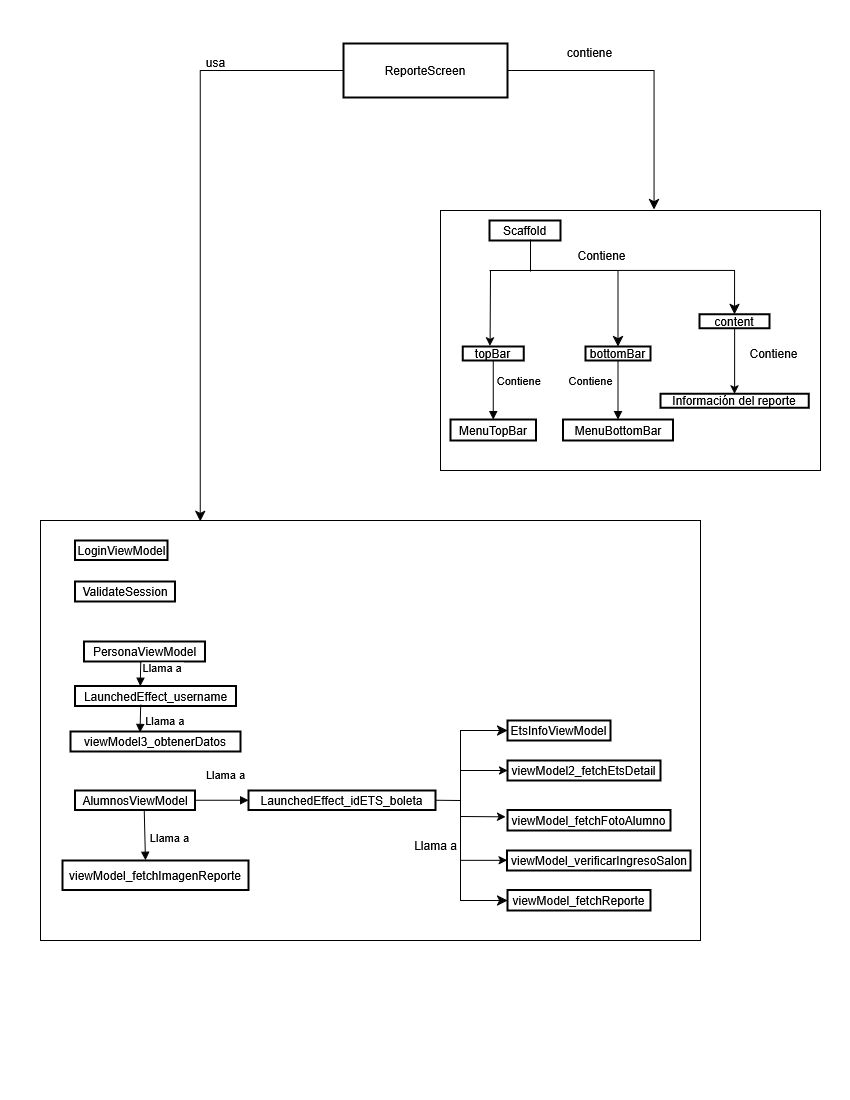

The diagram above was exported from draw.io. Its source (the exported page's mxGraphModel, read from the mxfile embedded in the PNG):
<mxGraphModel dx="-419" dy="1163" grid="1" gridSize="10" guides="1" tooltips="1" connect="1" arrows="1" fold="1" page="1" pageScale="1" pageWidth="850" pageHeight="1100" math="0" shadow="0">
  <root>
    <mxCell id="0" />
    <mxCell id="1" parent="0" />
    <mxCell id="fPWAU-N_ZON7eVgQ7Iyc-49" value="" style="rounded=0;whiteSpace=wrap;html=1;" vertex="1" parent="1">
      <mxGeometry x="2560" y="380" width="830" height="680" as="geometry" />
    </mxCell>
    <mxCell id="fPWAU-N_ZON7eVgQ7Iyc-46" value="" style="rounded=0;whiteSpace=wrap;html=1;" vertex="1" parent="1">
      <mxGeometry x="2970" y="97.5" width="370" height="272.5" as="geometry" />
    </mxCell>
    <mxCell id="dHLqH6De0QGnbte8Ke2j-1" value="InformacionAlumno" style="whiteSpace=wrap;strokeWidth=2;" vertex="1" parent="1">
      <mxGeometry x="2634" y="20" width="199" height="54" as="geometry" />
    </mxCell>
    <mxCell id="dHLqH6De0QGnbte8Ke2j-2" value="NavController" style="whiteSpace=wrap;strokeWidth=2;" vertex="1" parent="1">
      <mxGeometry x="3240" y="490.5" width="110" height="24" as="geometry" />
    </mxCell>
    <mxCell id="dHLqH6De0QGnbte8Ke2j-3" value="AlumnosViewModel" style="whiteSpace=wrap;strokeWidth=2;" vertex="1" parent="1">
      <mxGeometry x="2848" y="857.75" width="130" height="20" as="geometry" />
    </mxCell>
    <mxCell id="dHLqH6De0QGnbte8Ke2j-4" value="LaunchedEffect_Unit_guardarDatos" style="whiteSpace=wrap;strokeWidth=2;" vertex="1" parent="1">
      <mxGeometry x="2642" y="810.25" width="226" height="24" as="geometry" />
    </mxCell>
    <mxCell id="dHLqH6De0QGnbte8Ke2j-5" value="LaunchedEffect_boleta_idETS" style="whiteSpace=wrap;strokeWidth=2;" vertex="1" parent="1">
      <mxGeometry x="2596.5" y="907.75" width="172" height="24" as="geometry" />
    </mxCell>
    <mxCell id="dHLqH6De0QGnbte8Ke2j-6" value="LaunchedEffect_Unit_fetchAlumnoFoto" style="whiteSpace=wrap;strokeWidth=2;" vertex="1" parent="1">
      <mxGeometry x="2878" y="917.75" width="225" height="34" as="geometry" />
    </mxCell>
    <mxCell id="dHLqH6De0QGnbte8Ke2j-7" value="LaunchedEffect_boleta_verificarIngreso" style="whiteSpace=wrap;strokeWidth=2;" vertex="1" parent="1">
      <mxGeometry x="3102" y="867.75" width="246" height="24" as="geometry" />
    </mxCell>
    <mxCell id="fPWAU-N_ZON7eVgQ7Iyc-25" style="edgeStyle=orthogonalEdgeStyle;rounded=0;orthogonalLoop=1;jettySize=auto;html=1;entryX=0;entryY=0.667;entryDx=0;entryDy=0;entryPerimeter=0;" edge="1" parent="1" target="dHLqH6De0QGnbte8Ke2j-8">
      <mxGeometry relative="1" as="geometry">
        <mxPoint x="3078" y="837.75" as="targetPoint" />
        <mxPoint x="3038" y="837.75" as="sourcePoint" />
      </mxGeometry>
    </mxCell>
    <mxCell id="dHLqH6De0QGnbte8Ke2j-8" value="LaunchedEffect_eliminacionExitosa" style="whiteSpace=wrap;strokeWidth=2;" vertex="1" parent="1">
      <mxGeometry x="3148" y="821.75" width="200" height="24" as="geometry" />
    </mxCell>
    <mxCell id="dHLqH6De0QGnbte8Ke2j-9" value="LaunchedEffect_mensajeEliminacion" style="whiteSpace=wrap;strokeWidth=2;" vertex="1" parent="1">
      <mxGeometry x="3141" y="779.75" width="207" height="17" as="geometry" />
    </mxCell>
    <mxCell id="dHLqH6De0QGnbte8Ke2j-10" value="CamaraViewModel" style="whiteSpace=wrap;strokeWidth=2;" vertex="1" parent="1">
      <mxGeometry x="2782" y="400" width="152" height="20" as="geometry" />
    </mxCell>
    <mxCell id="dHLqH6De0QGnbte8Ke2j-11" value="LaunchedEffect_boleta_idETS_camara" style="whiteSpace=wrap;strokeWidth=2;" vertex="1" parent="1">
      <mxGeometry x="2742" y="448.5" width="236" height="23.5" as="geometry" />
    </mxCell>
    <mxCell id="dHLqH6De0QGnbte8Ke2j-12" value="InformacionAlumnoViewModel" style="whiteSpace=wrap;strokeWidth=2;" vertex="1" parent="1">
      <mxGeometry x="3040" y="633.75" width="200" height="20" as="geometry" />
    </mxCell>
    <mxCell id="dHLqH6De0QGnbte8Ke2j-13" value="LaunchedEffect_errorEnvio" style="whiteSpace=wrap;strokeWidth=2;" vertex="1" parent="1">
      <mxGeometry x="2970" y="703.75" width="166" height="34" as="geometry" />
    </mxCell>
    <mxCell id="dHLqH6De0QGnbte8Ke2j-14" value="LaunchedEffect_envioExitoso" style="whiteSpace=wrap;strokeWidth=2;" vertex="1" parent="1">
      <mxGeometry x="3180" y="707.75" width="172" height="24" as="geometry" />
    </mxCell>
    <mxCell id="dHLqH6De0QGnbte8Ke2j-15" value="PersonaViewModel" style="whiteSpace=wrap;strokeWidth=2;" vertex="1" parent="1">
      <mxGeometry x="2603" y="444" width="119" height="20" as="geometry" />
    </mxCell>
    <mxCell id="dHLqH6De0QGnbte8Ke2j-16" value="LaunchedEffect_username_persona" style="whiteSpace=wrap;strokeWidth=2;" vertex="1" parent="1">
      <mxGeometry x="2583" y="498" width="222" height="24" as="geometry" />
    </mxCell>
    <mxCell id="dHLqH6De0QGnbte8Ke2j-17" value="ValidateSession" style="whiteSpace=wrap;strokeWidth=2;" vertex="1" parent="1">
      <mxGeometry x="3240" y="462.5" width="110" height="18" as="geometry" />
    </mxCell>
    <mxCell id="dHLqH6De0QGnbte8Ke2j-18" value="viewModel_guardarIdETSFlujo" style="whiteSpace=wrap;strokeWidth=2;" vertex="1" parent="1">
      <mxGeometry x="2572" y="659" width="210" height="27" as="geometry" />
    </mxCell>
    <mxCell id="dHLqH6De0QGnbte8Ke2j-19" value="viewModel_guardarBoletaFlujo" style="whiteSpace=wrap;strokeWidth=2;" vertex="1" parent="1">
      <mxGeometry x="2792" y="659" width="186" height="27" as="geometry" />
    </mxCell>
    <mxCell id="dHLqH6De0QGnbte8Ke2j-20" value="camaraViewModel_updateBoletaAndIdETS" style="whiteSpace=wrap;strokeWidth=2;" vertex="1" parent="1">
      <mxGeometry x="2560" y="969.75" width="245" height="27" as="geometry" />
    </mxCell>
    <mxCell id="dHLqH6De0QGnbte8Ke2j-21" value="viewModel_fetchAlumnoEspecifico" style="whiteSpace=wrap;strokeWidth=2;" vertex="1" parent="1">
      <mxGeometry x="2778" y="1017.75" width="206" height="27" as="geometry" />
    </mxCell>
    <mxCell id="dHLqH6De0QGnbte8Ke2j-22" value="viewModel_fetchFotoAlumno" style="whiteSpace=wrap;strokeWidth=2;" vertex="1" parent="1">
      <mxGeometry x="2998" y="1021.25" width="169" height="27" as="geometry" />
    </mxCell>
    <mxCell id="dHLqH6De0QGnbte8Ke2j-23" value="LaunchedEffect_Unit_limpiarPythonResponse" style="whiteSpace=wrap;strokeWidth=2;" vertex="1" parent="1">
      <mxGeometry x="2968" y="484.5" width="247.5" height="30" as="geometry" />
    </mxCell>
    <mxCell id="dHLqH6De0QGnbte8Ke2j-24" value="camaraViewModel_setPythonResponse" style="whiteSpace=wrap;strokeWidth=2;" vertex="1" parent="1">
      <mxGeometry x="2960" y="560" width="222" height="34" as="geometry" />
    </mxCell>
    <mxCell id="dHLqH6De0QGnbte8Ke2j-25" value="viewModel_verificarIngresoSalon" style="whiteSpace=wrap;strokeWidth=2;" vertex="1" parent="1">
      <mxGeometry x="3128" y="917.75" width="220" height="27" as="geometry" />
    </mxCell>
    <mxCell id="dHLqH6De0QGnbte8Ke2j-26" value="viewModel2_obtenerDatos" style="whiteSpace=wrap;strokeWidth=2;" vertex="1" parent="1">
      <mxGeometry x="2583" y="574" width="159" height="27" as="geometry" />
    </mxCell>
    <mxCell id="dHLqH6De0QGnbte8Ke2j-27" value="Scaffold" style="whiteSpace=wrap;strokeWidth=2;" vertex="1" parent="1">
      <mxGeometry x="3114.25" y="120" width="72" height="29" as="geometry" />
    </mxCell>
    <mxCell id="dHLqH6De0QGnbte8Ke2j-28" value="topBar" style="whiteSpace=wrap;strokeWidth=2;" vertex="1" parent="1">
      <mxGeometry x="3017.75" y="246" width="57" height="23" as="geometry" />
    </mxCell>
    <mxCell id="dHLqH6De0QGnbte8Ke2j-29" value="MenuTopBar" style="whiteSpace=wrap;strokeWidth=2;" vertex="1" parent="1">
      <mxGeometry x="3003.25" y="313" width="86" height="26" as="geometry" />
    </mxCell>
    <mxCell id="dHLqH6De0QGnbte8Ke2j-30" value="bottomBar" style="whiteSpace=wrap;strokeWidth=2;" vertex="1" parent="1">
      <mxGeometry x="3105.25" y="246" width="81" height="23" as="geometry" />
    </mxCell>
    <mxCell id="dHLqH6De0QGnbte8Ke2j-31" value="MenuBottomBar" style="whiteSpace=wrap;strokeWidth=2;" vertex="1" parent="1">
      <mxGeometry x="3101.25" y="323" width="90" height="26" as="geometry" />
    </mxCell>
    <mxCell id="dHLqH6De0QGnbte8Ke2j-32" value="content" style="whiteSpace=wrap;strokeWidth=2;" vertex="1" parent="1">
      <mxGeometry x="3211.75" y="246" width="65" height="23" as="geometry" />
    </mxCell>
    <mxCell id="dHLqH6De0QGnbte8Ke2j-33" value="LoginViewModel" style="whiteSpace=wrap;strokeWidth=2;" vertex="1" parent="1">
      <mxGeometry x="3240" y="429" width="100" height="19.5" as="geometry" />
    </mxCell>
    <mxCell id="dHLqH6De0QGnbte8Ke2j-40" value="Llama a" style="curved=0;startArrow=none;endArrow=block;exitX=0.515;exitY=1.046;rounded=0;exitDx=0;exitDy=0;exitPerimeter=0;" edge="1" parent="1" source="dHLqH6De0QGnbte8Ke2j-10">
      <mxGeometry x="-0.2111" y="20" relative="1" as="geometry">
        <Array as="points" />
        <mxPoint x="2861" y="449" as="targetPoint" />
        <mxPoint as="offset" />
      </mxGeometry>
    </mxCell>
    <mxCell id="dHLqH6De0QGnbte8Ke2j-42" value="Llama a" style="curved=0;startArrow=none;endArrow=block;entryX=0.294;entryY=-0.031;rounded=0;entryDx=0;entryDy=0;entryPerimeter=0;" edge="1" parent="1" target="dHLqH6De0QGnbte8Ke2j-14">
      <mxGeometry x="-0.034" y="10" relative="1" as="geometry">
        <Array as="points">
          <mxPoint x="3140" y="675.75" />
          <mxPoint x="3230" y="675.75" />
        </Array>
        <mxPoint x="3140" y="655.75" as="sourcePoint" />
        <mxPoint as="offset" />
      </mxGeometry>
    </mxCell>
    <mxCell id="dHLqH6De0QGnbte8Ke2j-43" value="Llama a" style="curved=0;startArrow=none;endArrow=block;exitX=0.512;exitY=1.022;entryX=0.37;entryY=0.01;rounded=0;exitDx=0;exitDy=0;exitPerimeter=0;" edge="1" parent="1" source="dHLqH6De0QGnbte8Ke2j-15" target="dHLqH6De0QGnbte8Ke2j-16">
      <mxGeometry x="-0.1518" y="25" relative="1" as="geometry">
        <Array as="points" />
        <mxPoint as="offset" />
      </mxGeometry>
    </mxCell>
    <mxCell id="dHLqH6De0QGnbte8Ke2j-46" value="Llama a" style="curved=0;startArrow=none;endArrow=block;exitX=0.5;exitY=1.01;entryX=0.5;entryY=0;rounded=0;" edge="1" parent="1" source="dHLqH6De0QGnbte8Ke2j-5" target="dHLqH6De0QGnbte8Ke2j-20">
      <mxGeometry x="-0.2941" y="26" relative="1" as="geometry">
        <Array as="points" />
        <mxPoint as="offset" />
      </mxGeometry>
    </mxCell>
    <mxCell id="dHLqH6De0QGnbte8Ke2j-49" value="Llama a" style="curved=0;startArrow=none;endArrow=block;exitX=0.474;exitY=0.913;rounded=0;exitDx=0;exitDy=0;exitPerimeter=0;" edge="1" parent="1" source="dHLqH6De0QGnbte8Ke2j-23">
      <mxGeometry x="-0.1674" y="26" relative="1" as="geometry">
        <Array as="points" />
        <mxPoint x="3090.25" y="520" as="sourcePoint" />
        <mxPoint x="3086.75" y="560" as="targetPoint" />
        <mxPoint as="offset" />
      </mxGeometry>
    </mxCell>
    <mxCell id="dHLqH6De0QGnbte8Ke2j-50" value="Llama a" style="curved=0;startArrow=none;endArrow=block;exitX=0.507;exitY=0.963;entryX=0.447;entryY=0.011;rounded=0;entryDx=0;entryDy=0;entryPerimeter=0;exitDx=0;exitDy=0;exitPerimeter=0;" edge="1" parent="1" source="dHLqH6De0QGnbte8Ke2j-7" target="dHLqH6De0QGnbte8Ke2j-25">
      <mxGeometry x="-0.0246" y="21" relative="1" as="geometry">
        <Array as="points" />
        <mxPoint as="offset" />
      </mxGeometry>
    </mxCell>
    <mxCell id="dHLqH6De0QGnbte8Ke2j-51" value="Llama a" style="curved=0;startArrow=none;endArrow=block;exitX=0.359;exitY=0.994;entryX=0.5;entryY=0;rounded=0;exitDx=0;exitDy=0;exitPerimeter=0;" edge="1" parent="1" source="dHLqH6De0QGnbte8Ke2j-16" target="dHLqH6De0QGnbte8Ke2j-26">
      <mxGeometry x="-0.3838" y="20" relative="1" as="geometry">
        <Array as="points" />
        <mxPoint as="offset" />
      </mxGeometry>
    </mxCell>
    <mxCell id="dHLqH6De0QGnbte8Ke2j-71" value="Contiene" style="curved=1;startArrow=none;endArrow=block;exitX=0.5;exitY=1.01;entryX=0.5;entryY=0;rounded=0;" edge="1" parent="1" source="dHLqH6De0QGnbte8Ke2j-28" target="dHLqH6De0QGnbte8Ke2j-29">
      <mxGeometry relative="1" as="geometry">
        <Array as="points" />
      </mxGeometry>
    </mxCell>
    <mxCell id="dHLqH6De0QGnbte8Ke2j-73" value="Contiene" style="curved=1;startArrow=none;endArrow=block;exitX=0.5;exitY=1.01;entryX=0.5;entryY=0;rounded=0;" edge="1" parent="1" source="dHLqH6De0QGnbte8Ke2j-30" target="dHLqH6De0QGnbte8Ke2j-31">
      <mxGeometry relative="1" as="geometry">
        <Array as="points" />
      </mxGeometry>
    </mxCell>
    <mxCell id="fPWAU-N_ZON7eVgQ7Iyc-9" value="" style="edgeStyle=elbowEdgeStyle;elbow=vertical;endArrow=classic;html=1;curved=0;rounded=0;endSize=8;startSize=8;entryX=0.149;entryY=1.015;entryDx=0;entryDy=0;entryPerimeter=0;exitX=0.578;exitY=-0.073;exitDx=0;exitDy=0;exitPerimeter=0;" edge="1" parent="1" source="dHLqH6De0QGnbte8Ke2j-4" target="dHLqH6De0QGnbte8Ke2j-19">
      <mxGeometry width="50" height="50" relative="1" as="geometry">
        <mxPoint x="2772" y="727.75" as="sourcePoint" />
        <mxPoint x="2877" y="676.25" as="targetPoint" />
        <Array as="points">
          <mxPoint x="2822" y="737.75" />
        </Array>
      </mxGeometry>
    </mxCell>
    <mxCell id="fPWAU-N_ZON7eVgQ7Iyc-10" value="" style="edgeStyle=elbowEdgeStyle;elbow=vertical;endArrow=classic;html=1;curved=0;rounded=0;endSize=8;startSize=8;entryX=0.675;entryY=1.041;entryDx=0;entryDy=0;entryPerimeter=0;" edge="1" parent="1" target="dHLqH6De0QGnbte8Ke2j-18">
      <mxGeometry width="50" height="50" relative="1" as="geometry">
        <mxPoint x="2772" y="807.75" as="sourcePoint" />
        <mxPoint x="2717" y="759.25" as="targetPoint" />
        <Array as="points">
          <mxPoint x="2732" y="737.75" />
        </Array>
      </mxGeometry>
    </mxCell>
    <mxCell id="fPWAU-N_ZON7eVgQ7Iyc-11" value="Llama a" style="text;html=1;align=center;verticalAlign=middle;resizable=0;points=[];autosize=1;strokeColor=none;fillColor=none;" vertex="1" parent="1">
      <mxGeometry x="2732" y="715.75" width="70" height="30" as="geometry" />
    </mxCell>
    <mxCell id="fPWAU-N_ZON7eVgQ7Iyc-12" value="" style="edgeStyle=elbowEdgeStyle;elbow=vertical;endArrow=classic;html=1;curved=0;rounded=0;endSize=8;startSize=8;entryX=0.566;entryY=0.122;entryDx=0;entryDy=0;entryPerimeter=0;exitX=0.519;exitY=0.976;exitDx=0;exitDy=0;exitPerimeter=0;" edge="1" parent="1" source="dHLqH6De0QGnbte8Ke2j-6" target="dHLqH6De0QGnbte8Ke2j-22">
      <mxGeometry width="50" height="50" relative="1" as="geometry">
        <mxPoint x="2994.4799999999996" y="951.75" as="sourcePoint" />
        <mxPoint x="3101.5209999999997" y="1025.759" as="targetPoint" />
        <Array as="points">
          <mxPoint x="3051.9799999999996" y="991.75" />
        </Array>
      </mxGeometry>
    </mxCell>
    <mxCell id="fPWAU-N_ZON7eVgQ7Iyc-13" value="" style="edgeStyle=elbowEdgeStyle;elbow=vertical;endArrow=classic;html=1;curved=0;rounded=0;endSize=8;startSize=8;entryX=0.5;entryY=0;entryDx=0;entryDy=0;exitX=0.489;exitY=1;exitDx=0;exitDy=0;exitPerimeter=0;" edge="1" parent="1" source="dHLqH6De0QGnbte8Ke2j-6" target="dHLqH6De0QGnbte8Ke2j-21">
      <mxGeometry width="50" height="50" relative="1" as="geometry">
        <mxPoint x="2988" y="991.75" as="sourcePoint" />
        <mxPoint x="3068" y="881.75" as="targetPoint" />
        <Array as="points">
          <mxPoint x="2938" y="991.75" />
          <mxPoint x="2938" y="1001.75" />
        </Array>
      </mxGeometry>
    </mxCell>
    <mxCell id="fPWAU-N_ZON7eVgQ7Iyc-14" value="Llama a" style="text;html=1;align=center;verticalAlign=middle;resizable=0;points=[];autosize=1;strokeColor=none;fillColor=none;" vertex="1" parent="1">
      <mxGeometry x="3013" y="959.75" width="70" height="30" as="geometry" />
    </mxCell>
    <mxCell id="fPWAU-N_ZON7eVgQ7Iyc-15" value="" style="edgeStyle=elbowEdgeStyle;elbow=vertical;endArrow=classic;html=1;curved=0;rounded=0;endSize=8;startSize=8;entryX=0.607;entryY=0.027;entryDx=0;entryDy=0;entryPerimeter=0;" edge="1" parent="1" target="dHLqH6De0QGnbte8Ke2j-13">
      <mxGeometry width="50" height="50" relative="1" as="geometry">
        <mxPoint x="3140" y="675.75" as="sourcePoint" />
        <mxPoint x="3070" y="725.75" as="targetPoint" />
        <Array as="points">
          <mxPoint x="3110" y="675.75" />
        </Array>
      </mxGeometry>
    </mxCell>
    <mxCell id="fPWAU-N_ZON7eVgQ7Iyc-16" value="" style="edgeStyle=elbowEdgeStyle;elbow=horizontal;endArrow=classic;html=1;curved=0;rounded=0;endSize=8;startSize=8;entryX=-0.005;entryY=0.439;entryDx=0;entryDy=0;entryPerimeter=0;" edge="1" parent="1" target="dHLqH6De0QGnbte8Ke2j-9">
      <mxGeometry width="50" height="50" relative="1" as="geometry">
        <mxPoint x="2978" y="867.75" as="sourcePoint" />
        <mxPoint x="3105.51" y="785.19" as="targetPoint" />
        <Array as="points">
          <mxPoint x="3037.51" y="827.75" />
        </Array>
      </mxGeometry>
    </mxCell>
    <mxCell id="fPWAU-N_ZON7eVgQ7Iyc-22" value="" style="edgeStyle=segmentEdgeStyle;endArrow=classic;html=1;curved=0;rounded=0;endSize=8;startSize=8;exitX=1;exitY=0.597;exitDx=0;exitDy=0;exitPerimeter=0;entryX=0;entryY=0.5;entryDx=0;entryDy=0;" edge="1" parent="1" source="dHLqH6De0QGnbte8Ke2j-3" target="dHLqH6De0QGnbte8Ke2j-7">
      <mxGeometry width="50" height="50" relative="1" as="geometry">
        <mxPoint x="2994" y="877.75" as="sourcePoint" />
        <mxPoint x="3058" y="887.75" as="targetPoint" />
        <Array as="points">
          <mxPoint x="2978" y="867.75" />
          <mxPoint x="3028" y="867.75" />
          <mxPoint x="3028" y="879.75" />
        </Array>
      </mxGeometry>
    </mxCell>
    <mxCell id="fPWAU-N_ZON7eVgQ7Iyc-26" value="" style="edgeStyle=elbowEdgeStyle;elbow=vertical;endArrow=classic;html=1;curved=0;rounded=0;endSize=8;startSize=8;entryX=0.462;entryY=-0.024;entryDx=0;entryDy=0;entryPerimeter=0;" edge="1" parent="1" target="dHLqH6De0QGnbte8Ke2j-6">
      <mxGeometry width="50" height="50" relative="1" as="geometry">
        <mxPoint x="3028" y="867.75" as="sourcePoint" />
        <mxPoint x="3038" y="897.75" as="targetPoint" />
      </mxGeometry>
    </mxCell>
    <mxCell id="fPWAU-N_ZON7eVgQ7Iyc-30" value="" style="edgeStyle=elbowEdgeStyle;elbow=vertical;endArrow=classic;html=1;curved=0;rounded=0;endSize=8;startSize=8;entryX=0.648;entryY=0;entryDx=0;entryDy=0;entryPerimeter=0;" edge="1" parent="1" target="dHLqH6De0QGnbte8Ke2j-5">
      <mxGeometry width="50" height="50" relative="1" as="geometry">
        <mxPoint x="3028" y="877.75" as="sourcePoint" />
        <mxPoint x="2778" y="854.75" as="targetPoint" />
      </mxGeometry>
    </mxCell>
    <mxCell id="fPWAU-N_ZON7eVgQ7Iyc-31" value="Llama a" style="text;html=1;align=center;verticalAlign=middle;resizable=0;points=[];autosize=1;strokeColor=none;fillColor=none;" vertex="1" parent="1">
      <mxGeometry x="2978" y="843.75" width="70" height="30" as="geometry" />
    </mxCell>
    <mxCell id="fPWAU-N_ZON7eVgQ7Iyc-34" value="" style="edgeStyle=elbowEdgeStyle;elbow=vertical;endArrow=classic;html=1;curved=0;rounded=0;endSize=8;startSize=8;entryX=1;entryY=0.5;entryDx=0;entryDy=0;" edge="1" parent="1">
      <mxGeometry width="50" height="50" relative="1" as="geometry">
        <mxPoint x="3040" y="819" as="sourcePoint" />
        <mxPoint x="2868" y="818.7499999999999" as="targetPoint" />
        <Array as="points">
          <mxPoint x="2932" y="818.75" />
        </Array>
      </mxGeometry>
    </mxCell>
    <mxCell id="fPWAU-N_ZON7eVgQ7Iyc-38" value="" style="edgeStyle=elbowEdgeStyle;elbow=vertical;endArrow=classic;html=1;curved=0;rounded=0;endSize=8;startSize=8;exitX=0.5;exitY=1;exitDx=0;exitDy=0;entryX=0.5;entryY=0;entryDx=0;entryDy=0;" edge="1" parent="1" source="dHLqH6De0QGnbte8Ke2j-27" target="dHLqH6De0QGnbte8Ke2j-28">
      <mxGeometry width="50" height="50" relative="1" as="geometry">
        <mxPoint x="3076.25" y="219" as="sourcePoint" />
        <mxPoint x="3046.25" y="239" as="targetPoint" />
      </mxGeometry>
    </mxCell>
    <mxCell id="fPWAU-N_ZON7eVgQ7Iyc-39" value="" style="edgeStyle=elbowEdgeStyle;elbow=vertical;endArrow=classic;html=1;curved=0;rounded=0;endSize=8;startSize=8;entryX=0.5;entryY=0;entryDx=0;entryDy=0;exitX=0.496;exitY=1.03;exitDx=0;exitDy=0;exitPerimeter=0;" edge="1" parent="1" source="dHLqH6De0QGnbte8Ke2j-27" target="dHLqH6De0QGnbte8Ke2j-30">
      <mxGeometry width="50" height="50" relative="1" as="geometry">
        <mxPoint x="3146.25" y="199" as="sourcePoint" />
        <mxPoint x="3176.25" y="189" as="targetPoint" />
      </mxGeometry>
    </mxCell>
    <mxCell id="fPWAU-N_ZON7eVgQ7Iyc-40" value="" style="edgeStyle=elbowEdgeStyle;elbow=vertical;endArrow=classic;html=1;curved=0;rounded=0;endSize=8;startSize=8;entryX=0.523;entryY=-0.015;entryDx=0;entryDy=0;entryPerimeter=0;exitX=0.5;exitY=1;exitDx=0;exitDy=0;" edge="1" parent="1" source="dHLqH6De0QGnbte8Ke2j-27" target="dHLqH6De0QGnbte8Ke2j-32">
      <mxGeometry width="50" height="50" relative="1" as="geometry">
        <mxPoint x="3156.25" y="169" as="sourcePoint" />
        <mxPoint x="3206.25" y="179" as="targetPoint" />
      </mxGeometry>
    </mxCell>
    <mxCell id="fPWAU-N_ZON7eVgQ7Iyc-41" value="Obtiene" style="text;html=1;align=center;verticalAlign=middle;resizable=0;points=[];autosize=1;strokeColor=none;fillColor=none;" vertex="1" parent="1">
      <mxGeometry x="3147.25" y="167" width="70" height="30" as="geometry" />
    </mxCell>
    <mxCell id="fPWAU-N_ZON7eVgQ7Iyc-43" value="" style="edgeStyle=elbowEdgeStyle;elbow=vertical;endArrow=classic;html=1;curved=0;rounded=0;endSize=8;startSize=8;" edge="1" parent="1">
      <mxGeometry width="50" height="50" relative="1" as="geometry">
        <mxPoint x="2833" y="50" as="sourcePoint" />
        <mxPoint x="3150" y="100" as="targetPoint" />
        <Array as="points">
          <mxPoint x="3030" y="50" />
        </Array>
      </mxGeometry>
    </mxCell>
    <mxCell id="fPWAU-N_ZON7eVgQ7Iyc-44" value="Contiene" style="text;html=1;align=center;verticalAlign=middle;resizable=0;points=[];autosize=1;strokeColor=none;fillColor=none;" vertex="1" parent="1">
      <mxGeometry x="2998" y="10" width="70" height="30" as="geometry" />
    </mxCell>
    <mxCell id="fPWAU-N_ZON7eVgQ7Iyc-47" style="edgeStyle=orthogonalEdgeStyle;rounded=0;orthogonalLoop=1;jettySize=auto;html=1;exitX=0.5;exitY=1;exitDx=0;exitDy=0;" edge="1" parent="1" source="fPWAU-N_ZON7eVgQ7Iyc-46" target="fPWAU-N_ZON7eVgQ7Iyc-46">
      <mxGeometry relative="1" as="geometry" />
    </mxCell>
    <mxCell id="fPWAU-N_ZON7eVgQ7Iyc-51" value="" style="endArrow=classic;html=1;rounded=0;entryX=0.261;entryY=0.003;entryDx=0;entryDy=0;entryPerimeter=0;exitX=0.712;exitY=0.935;exitDx=0;exitDy=0;exitPerimeter=0;" edge="1" parent="1" source="dHLqH6De0QGnbte8Ke2j-1" target="fPWAU-N_ZON7eVgQ7Iyc-49">
      <mxGeometry width="50" height="50" relative="1" as="geometry">
        <mxPoint x="2770" y="330" as="sourcePoint" />
        <mxPoint x="2826" y="269" as="targetPoint" />
      </mxGeometry>
    </mxCell>
    <mxCell id="fPWAU-N_ZON7eVgQ7Iyc-52" value="Usa" style="text;html=1;align=center;verticalAlign=middle;resizable=0;points=[];autosize=1;strokeColor=none;fillColor=none;" vertex="1" parent="1">
      <mxGeometry x="2778" y="180" width="40" height="30" as="geometry" />
    </mxCell>
  </root>
</mxGraphModel>